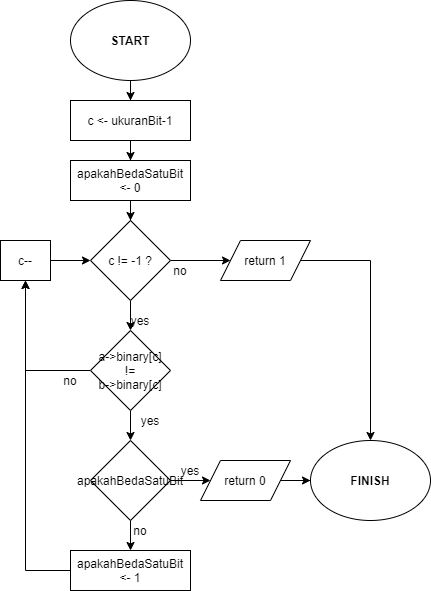

The diagram above was exported from draw.io. Its source (the exported page's mxGraphModel, read from the mxfile embedded in the PNG):
<mxGraphModel dx="1088" dy="728" grid="1" gridSize="10" guides="1" tooltips="1" connect="1" arrows="1" fold="1" page="1" pageScale="1" pageWidth="827" pageHeight="1169" math="0" shadow="0">
  <root>
    <mxCell id="0" />
    <mxCell id="1" parent="0" />
    <mxCell id="FFlQLZOqhum9e5WeI-Hd-33" value="" style="edgeStyle=orthogonalEdgeStyle;rounded=0;orthogonalLoop=1;jettySize=auto;html=1;" parent="1" source="FFlQLZOqhum9e5WeI-Hd-2" target="FFlQLZOqhum9e5WeI-Hd-31" edge="1">
      <mxGeometry relative="1" as="geometry" />
    </mxCell>
    <mxCell id="FFlQLZOqhum9e5WeI-Hd-2" value="START" style="ellipse;whiteSpace=wrap;html=1;fontStyle=1" parent="1" vertex="1">
      <mxGeometry x="300" y="240" width="120" height="80" as="geometry" />
    </mxCell>
    <mxCell id="FFlQLZOqhum9e5WeI-Hd-3" value="FINISH" style="ellipse;whiteSpace=wrap;html=1;fontStyle=1" parent="1" vertex="1">
      <mxGeometry x="540" y="680" width="120" height="80" as="geometry" />
    </mxCell>
    <mxCell id="FFlQLZOqhum9e5WeI-Hd-34" value="" style="edgeStyle=orthogonalEdgeStyle;rounded=0;orthogonalLoop=1;jettySize=auto;html=1;" parent="1" source="FFlQLZOqhum9e5WeI-Hd-31" target="FFlQLZOqhum9e5WeI-Hd-32" edge="1">
      <mxGeometry relative="1" as="geometry" />
    </mxCell>
    <mxCell id="FFlQLZOqhum9e5WeI-Hd-31" value="c &amp;lt;- ukuranBit-1" style="rounded=0;whiteSpace=wrap;html=1;" parent="1" vertex="1">
      <mxGeometry x="300" y="340" width="120" height="40" as="geometry" />
    </mxCell>
    <mxCell id="FFlQLZOqhum9e5WeI-Hd-36" value="" style="edgeStyle=orthogonalEdgeStyle;rounded=0;orthogonalLoop=1;jettySize=auto;html=1;" parent="1" source="FFlQLZOqhum9e5WeI-Hd-32" target="FFlQLZOqhum9e5WeI-Hd-35" edge="1">
      <mxGeometry relative="1" as="geometry" />
    </mxCell>
    <mxCell id="FFlQLZOqhum9e5WeI-Hd-32" value="apakahBedaSatuBit &amp;lt;- 0" style="rounded=0;whiteSpace=wrap;html=1;" parent="1" vertex="1">
      <mxGeometry x="300" y="400" width="120" height="40" as="geometry" />
    </mxCell>
    <mxCell id="FFlQLZOqhum9e5WeI-Hd-38" value="" style="edgeStyle=orthogonalEdgeStyle;rounded=0;orthogonalLoop=1;jettySize=auto;html=1;" parent="1" source="FFlQLZOqhum9e5WeI-Hd-35" target="FFlQLZOqhum9e5WeI-Hd-37" edge="1">
      <mxGeometry relative="1" as="geometry" />
    </mxCell>
    <mxCell id="FFlQLZOqhum9e5WeI-Hd-53" value="" style="edgeStyle=orthogonalEdgeStyle;rounded=0;orthogonalLoop=1;jettySize=auto;html=1;" parent="1" source="FFlQLZOqhum9e5WeI-Hd-35" target="FFlQLZOqhum9e5WeI-Hd-52" edge="1">
      <mxGeometry relative="1" as="geometry" />
    </mxCell>
    <mxCell id="FFlQLZOqhum9e5WeI-Hd-35" value="c != -1 ?" style="rhombus;whiteSpace=wrap;html=1;" parent="1" vertex="1">
      <mxGeometry x="320" y="460" width="80" height="80" as="geometry" />
    </mxCell>
    <mxCell id="FFlQLZOqhum9e5WeI-Hd-40" value="" style="edgeStyle=orthogonalEdgeStyle;rounded=0;orthogonalLoop=1;jettySize=auto;html=1;" parent="1" source="FFlQLZOqhum9e5WeI-Hd-37" target="FFlQLZOqhum9e5WeI-Hd-39" edge="1">
      <mxGeometry relative="1" as="geometry" />
    </mxCell>
    <mxCell id="FFlQLZOqhum9e5WeI-Hd-50" style="edgeStyle=orthogonalEdgeStyle;rounded=0;orthogonalLoop=1;jettySize=auto;html=1;exitX=0;exitY=0.5;exitDx=0;exitDy=0;" parent="1" source="FFlQLZOqhum9e5WeI-Hd-37" target="FFlQLZOqhum9e5WeI-Hd-48" edge="1">
      <mxGeometry relative="1" as="geometry" />
    </mxCell>
    <mxCell id="FFlQLZOqhum9e5WeI-Hd-37" value="a-&amp;gt;binary[c]&lt;br&gt;!=&lt;br&gt;b-&amp;gt;binary[c]" style="rhombus;whiteSpace=wrap;html=1;" parent="1" vertex="1">
      <mxGeometry x="320" y="570" width="80" height="80" as="geometry" />
    </mxCell>
    <mxCell id="FFlQLZOqhum9e5WeI-Hd-43" value="" style="edgeStyle=orthogonalEdgeStyle;rounded=0;orthogonalLoop=1;jettySize=auto;html=1;" parent="1" source="FFlQLZOqhum9e5WeI-Hd-39" target="FFlQLZOqhum9e5WeI-Hd-42" edge="1">
      <mxGeometry relative="1" as="geometry" />
    </mxCell>
    <mxCell id="FFlQLZOqhum9e5WeI-Hd-45" value="" style="edgeStyle=orthogonalEdgeStyle;rounded=0;orthogonalLoop=1;jettySize=auto;html=1;" parent="1" source="FFlQLZOqhum9e5WeI-Hd-39" target="FFlQLZOqhum9e5WeI-Hd-44" edge="1">
      <mxGeometry relative="1" as="geometry" />
    </mxCell>
    <mxCell id="FFlQLZOqhum9e5WeI-Hd-39" value="apakahBedaSatuBit" style="rhombus;whiteSpace=wrap;html=1;" parent="1" vertex="1">
      <mxGeometry x="320" y="680" width="80" height="80" as="geometry" />
    </mxCell>
    <mxCell id="FFlQLZOqhum9e5WeI-Hd-51" style="edgeStyle=orthogonalEdgeStyle;rounded=0;orthogonalLoop=1;jettySize=auto;html=1;exitX=0;exitY=0.5;exitDx=0;exitDy=0;entryX=0.5;entryY=1;entryDx=0;entryDy=0;" parent="1" source="FFlQLZOqhum9e5WeI-Hd-42" target="FFlQLZOqhum9e5WeI-Hd-48" edge="1">
      <mxGeometry relative="1" as="geometry" />
    </mxCell>
    <mxCell id="FFlQLZOqhum9e5WeI-Hd-42" value="apakahBedaSatuBit &amp;lt;- 1" style="rounded=0;whiteSpace=wrap;html=1;" parent="1" vertex="1">
      <mxGeometry x="300" y="790" width="120" height="40" as="geometry" />
    </mxCell>
    <mxCell id="FFlQLZOqhum9e5WeI-Hd-46" value="" style="edgeStyle=orthogonalEdgeStyle;rounded=0;orthogonalLoop=1;jettySize=auto;html=1;" parent="1" source="FFlQLZOqhum9e5WeI-Hd-44" target="FFlQLZOqhum9e5WeI-Hd-3" edge="1">
      <mxGeometry relative="1" as="geometry" />
    </mxCell>
    <mxCell id="FFlQLZOqhum9e5WeI-Hd-44" value="return 0" style="shape=parallelogram;perimeter=parallelogramPerimeter;whiteSpace=wrap;html=1;fixedSize=1;" parent="1" vertex="1">
      <mxGeometry x="430" y="700" width="90" height="40" as="geometry" />
    </mxCell>
    <mxCell id="FFlQLZOqhum9e5WeI-Hd-49" value="" style="edgeStyle=orthogonalEdgeStyle;rounded=0;orthogonalLoop=1;jettySize=auto;html=1;" parent="1" source="FFlQLZOqhum9e5WeI-Hd-48" target="FFlQLZOqhum9e5WeI-Hd-35" edge="1">
      <mxGeometry relative="1" as="geometry" />
    </mxCell>
    <mxCell id="FFlQLZOqhum9e5WeI-Hd-48" value="c--" style="rounded=0;whiteSpace=wrap;html=1;" parent="1" vertex="1">
      <mxGeometry x="230" y="480" width="50" height="40" as="geometry" />
    </mxCell>
    <mxCell id="FFlQLZOqhum9e5WeI-Hd-54" style="edgeStyle=orthogonalEdgeStyle;rounded=0;orthogonalLoop=1;jettySize=auto;html=1;exitX=1;exitY=0.5;exitDx=0;exitDy=0;entryX=0.5;entryY=0;entryDx=0;entryDy=0;" parent="1" source="FFlQLZOqhum9e5WeI-Hd-52" target="FFlQLZOqhum9e5WeI-Hd-3" edge="1">
      <mxGeometry relative="1" as="geometry">
        <Array as="points">
          <mxPoint x="600" y="500" />
        </Array>
      </mxGeometry>
    </mxCell>
    <mxCell id="FFlQLZOqhum9e5WeI-Hd-52" value="return 1" style="shape=parallelogram;perimeter=parallelogramPerimeter;whiteSpace=wrap;html=1;fixedSize=1;" parent="1" vertex="1">
      <mxGeometry x="450" y="480" width="90" height="40" as="geometry" />
    </mxCell>
    <mxCell id="FFlQLZOqhum9e5WeI-Hd-55" value="yes" style="text;html=1;strokeColor=none;fillColor=none;align=center;verticalAlign=middle;whiteSpace=wrap;rounded=0;" parent="1" vertex="1">
      <mxGeometry x="350" y="550" width="40" height="20" as="geometry" />
    </mxCell>
    <mxCell id="FFlQLZOqhum9e5WeI-Hd-56" value="yes" style="text;html=1;strokeColor=none;fillColor=none;align=center;verticalAlign=middle;whiteSpace=wrap;rounded=0;" parent="1" vertex="1">
      <mxGeometry x="400" y="700" width="40" height="20" as="geometry" />
    </mxCell>
    <mxCell id="FFlQLZOqhum9e5WeI-Hd-57" value="yes" style="text;html=1;strokeColor=none;fillColor=none;align=center;verticalAlign=middle;whiteSpace=wrap;rounded=0;" parent="1" vertex="1">
      <mxGeometry x="360" y="650" width="40" height="20" as="geometry" />
    </mxCell>
    <mxCell id="FFlQLZOqhum9e5WeI-Hd-58" value="no" style="text;html=1;strokeColor=none;fillColor=none;align=center;verticalAlign=middle;whiteSpace=wrap;rounded=0;" parent="1" vertex="1">
      <mxGeometry x="350" y="760" width="40" height="20" as="geometry" />
    </mxCell>
    <mxCell id="FFlQLZOqhum9e5WeI-Hd-59" value="no" style="text;html=1;strokeColor=none;fillColor=none;align=center;verticalAlign=middle;whiteSpace=wrap;rounded=0;" parent="1" vertex="1">
      <mxGeometry x="280" y="610" width="40" height="20" as="geometry" />
    </mxCell>
    <mxCell id="FFlQLZOqhum9e5WeI-Hd-60" value="no" style="text;html=1;strokeColor=none;fillColor=none;align=center;verticalAlign=middle;whiteSpace=wrap;rounded=0;" parent="1" vertex="1">
      <mxGeometry x="390" y="500" width="40" height="20" as="geometry" />
    </mxCell>
  </root>
</mxGraphModel>